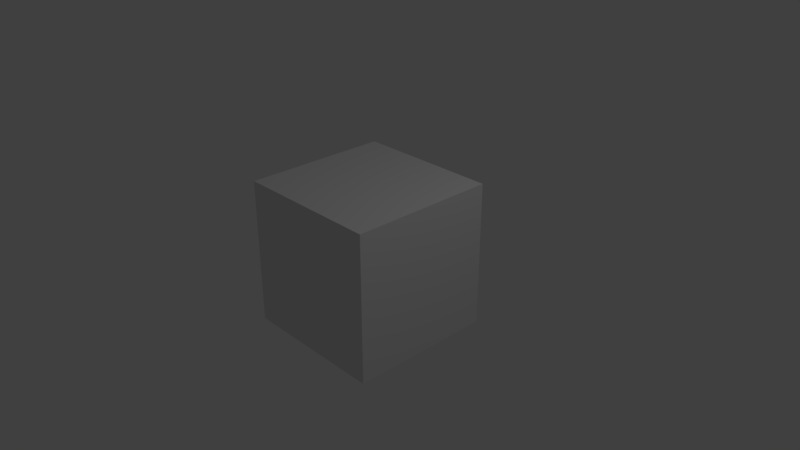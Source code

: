 # Source: Name.blend  (saved by Blender 2.77.3; exported with 4.5.12 LTS)
import bpy
from mathutils import Matrix  # noqa: F401  (used for matrix-valued properties, if any)

bpy.ops.wm.read_factory_settings(use_empty=True)
scene = bpy.context.scene
scene.name = 'Scene'

# ---- collections
col_collection_1 = bpy.data.collections.new('Collection 1'); scene.collection.children.link(col_collection_1)

# ---- materials (node trees are filled in below, after node groups)
mat_material = bpy.data.materials.new('Material')
mat_material.alpha_threshold = 0.0
mat_material.use_transparent_shadow = False
mat_material.roughness = 0.5
mat_material.line_color = (0.0, 0.0, 0.0, 1.0)

# ---- material node trees

# ---- world
world_world = bpy.data.worlds.new('World'); scene.world = world_world
world_world.color = (0.05088, 0.05088, 0.05088)
world_world.use_sun_shadow = False
world_world.sun_shadow_jitter_overblur = 0.0
world_world.cycles.sampling_method = 'MANUAL'

# ---- cameras
cam_camera = bpy.data.cameras.new('Camera')
cam_camera.clip_end = 100.0
cam_camera.lens = 35.0
cam_camera.sensor_width = 32.0
cam_camera.sensor_height = 18.0
cam_camera.ortho_scale = 7.314
cam_camera.dof.focus_distance = 0.0
cam_camera.dof.aperture_fstop = 128.0

# ---- lights
light_lamp = bpy.data.lights.new('Lamp', 'POINT')
light_lamp.transmission_factor = 0.0
light_lamp.cutoff_distance = 30.0
light_lamp.energy = 100.0
light_lamp.shadow_buffer_clip_start = 1.001
light_lamp.shadow_soft_size = 0.1
light_lamp.shadow_maximum_resolution = 0.006
light_lamp.use_absolute_resolution = True

# ---- meshes
me_cube = bpy.data.meshes.new('Cube')
me_cube.from_pydata([(1.0, 1.0, -1.0), (1.0, -1.0, -1.0), (-1.0, -1.0, -1.0), (-1.0, 1.0, -1.0), (1.0, 1.0, 1.0), (1.0, -1.0, 1.0), (-1.0, -1.0, 1.0), (-1.0, 1.0, 1.0)], [], [(0, 1, 2, 3), (4, 7, 6, 5), (0, 4, 5, 1), (1, 5, 6, 2), (2, 6, 7, 3), (4, 0, 3, 7)])
me_cube.materials.append(mat_material)
me_cube.use_remesh_preserve_volume = False
me_cube.use_remesh_preserve_attributes = False
me_cube.use_mirror_vertex_groups = False
me_cube.update()

# ---- objects
ob_cube = bpy.data.objects.new('Cube', me_cube)
ob_lamp = bpy.data.objects.new('Lamp', light_lamp)
ob_camera = bpy.data.objects.new('Camera', cam_camera)

# ---- transforms, parenting, visibility, modifiers, constraints
ob_cube.location = (0.0, 0.0, 0.0)
ob_cube.lock_rotations_4d = False
ob_cube.empty_display_type = 'ARROWS'
ob_cube.lineart.crease_threshold = 0.0
ob_lamp.location = (4.076, 1.005, 5.904)
ob_lamp.rotation_euler = (0.6503, 0.05522, 1.866)
ob_lamp.lock_rotations_4d = False
ob_lamp.empty_display_type = 'ARROWS'
ob_lamp.color = (0.0, 0.0, 0.0, 0.0)
ob_lamp.lineart.crease_threshold = 0.0
ob_camera.location = (7.481, -6.508, 5.344)
ob_camera.rotation_euler = (1.109, 0.0, 0.8149)
ob_camera.lock_rotations_4d = False
ob_camera.empty_display_type = 'ARROWS'
ob_camera.color = (0.0, 0.0, 0.0, 0.0)
ob_camera.display_type = 'WIRE'
ob_camera.lineart.crease_threshold = 0.0

# ---- collection membership
col_collection_1.objects.link(ob_cube)
col_collection_1.objects.link(ob_lamp)
col_collection_1.objects.link(ob_camera)

# ---- scene / render settings (as saved in the file)
scene.camera = ob_camera
scene.frame_start = 1; scene.frame_end = 250; scene.frame_set(1)
scene.render.engine = 'BLENDER_EEVEE_NEXT'
scene.render.resolution_percentage = 50
scene.render.dither_intensity = 0.0
scene.cycles.use_denoising = False
scene.cycles.samples = 128
scene.cycles.sampling_pattern = 'TABULATED_SOBOL'
scene.cycles.light_sampling_threshold = 0.0
scene.cycles.use_adaptive_sampling = False
scene.cycles.use_light_tree = False
scene.cycles.blur_glossy = 0.0
scene.cycles.sample_clamp_indirect = 0.0
scene.view_settings.view_transform = 'Standard'
bpy.context.view_layer.update()
